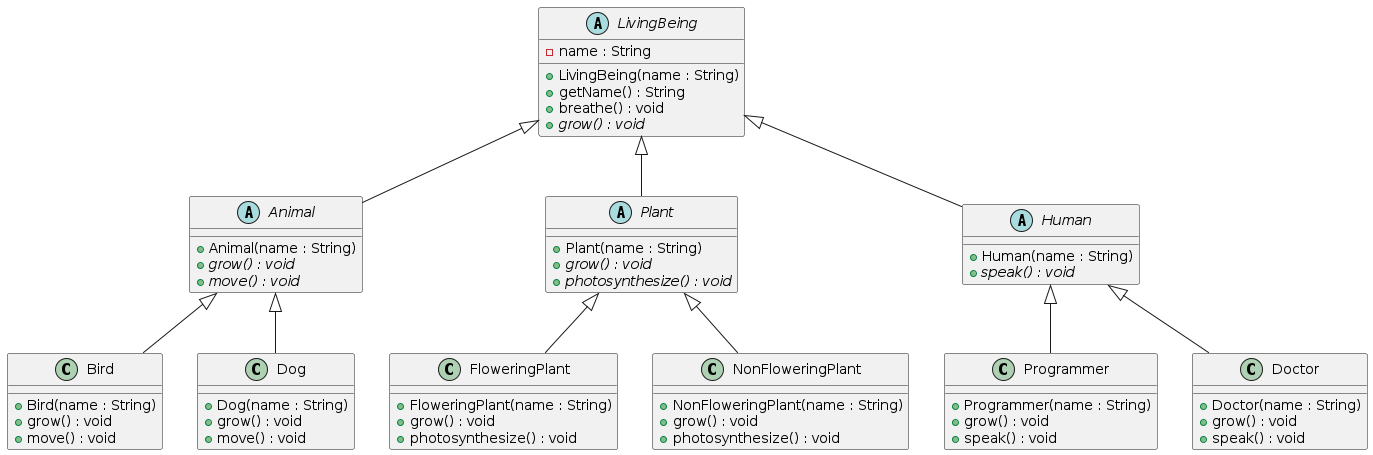

The diagram above was rendered by PlantUML. Its source (embedded in the PNG):
@startuml LivingBeing
abstract class LivingBeing {
  - name : String
  + LivingBeing(name : String)
  + getName() : String
  + breathe() : void
  {abstract} + grow() : void
}

abstract class Animal extends LivingBeing {
  + Animal(name : String)
  {abstract} + grow() : void
  {abstract} + move() : void
}

class Bird extends Animal {
  + Bird(name : String)
  + grow() : void
  + move() : void
}

class Dog extends Animal {
  + Dog(name : String)
  + grow() : void
  + move() : void
}

abstract class Plant extends LivingBeing {
  + Plant(name : String)
  {abstract} + grow() : void
  {abstract} + photosynthesize() : void
}

class FloweringPlant extends Plant {
  + FloweringPlant(name : String)
  + grow() : void
  + photosynthesize() : void
}

class NonFloweringPlant extends Plant {
  + NonFloweringPlant(name : String)
  + grow() : void
  + photosynthesize() : void
}

abstract class Human extends LivingBeing {
  + Human(name : String)
  {abstract} + speak() : void
}

class Programmer extends Human {
  + Programmer(name : String)
  + grow() : void
  + speak() : void
}

class Doctor extends Human {
  + Doctor(name : String)
  + grow() : void
  + speak() : void
}

@enduml